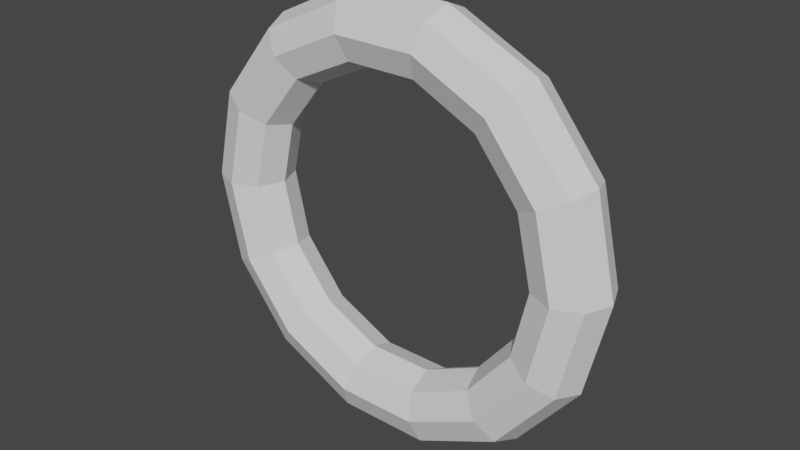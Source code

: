 # Source: torus.blend  (saved by Blender 2.81.16; exported with 4.5.12 LTS)
import bpy
from mathutils import Matrix  # noqa: F401  (used for matrix-valued properties, if any)

bpy.ops.wm.read_factory_settings(use_empty=True)
scene = bpy.context.scene
scene.name = 'Scene'

# ---- collections
col_collection = bpy.data.collections.new('Collection'); scene.collection.children.link(col_collection)

# ---- world
world_world = bpy.data.worlds.new('World'); scene.world = world_world
world_world.use_nodes = True; world_world.node_tree.nodes.clear()
_N = world_world.node_tree.nodes; _L = world_world.node_tree.links
n0 = _N.new('ShaderNodeOutputWorld'); n0.name = 'World Output'; n0.location = (300, 300)
n1 = _N.new('ShaderNodeBackground'); n1.name = 'Background'; n1.location = (10, 300)
n1.inputs[0].default_value = (0.05088, 0.05088, 0.05088, 1.0)
_L.new(n1.outputs[0], n0.inputs[0])
n0.is_active_output = True
world_world.color = (0.05088, 0.05088, 0.05088)
world_world.use_sun_shadow = False
world_world.sun_shadow_jitter_overblur = 0.0

# ---- meshes
me_torus_001 = bpy.data.meshes.new('Torus.001')
me_torus_001.from_pydata([(3.43, 0.0, 0.0), (3.263, 0.0, 0.4031), (2.86, 0.0, 0.57), (2.457, 0.0, 0.4031), (2.29, 0.0, 6.98e-17), (2.457, 0.0, -0.4031), (2.86, 0.0, -0.57), (3.263, 0.0, -0.4031), (3.09, 1.488, 0.0), (2.94, 1.416, 0.4031), (2.577, 1.241, 0.57), (2.214, 1.066, 0.4031), (2.063, 0.9936, 6.98e-17), (2.214, 1.066, -0.4031), (2.577, 1.241, -0.57), (2.94, 1.416, -0.4031), (2.139, 2.682, 0.0), (2.034, 2.551, 0.4031), (1.783, 2.236, 0.57), (1.532, 1.921, 0.4031), (1.428, 1.79, 6.98e-17), (1.532, 1.921, -0.4031), (1.783, 2.236, -0.57), (2.034, 2.551, -0.4031), (0.7632, 3.344, 0.0), (0.7261, 3.181, 0.4031), (0.6364, 2.788, 0.57), (0.5467, 2.395, 0.4031), (0.5096, 2.233, 6.98e-17), (0.5467, 2.395, -0.4031), (0.6364, 2.788, -0.57), (0.7261, 3.181, -0.4031), (-0.7632, 3.344, 0.0), (-0.7261, 3.181, 0.4031), (-0.6364, 2.788, 0.57), (-0.5467, 2.395, 0.4031), (-0.5096, 2.233, 6.98e-17), (-0.5467, 2.395, -0.4031), (-0.6364, 2.788, -0.57), (-0.7261, 3.181, -0.4031), (-2.139, 2.682, 0.0), (-2.034, 2.551, 0.4031), (-1.783, 2.236, 0.57), (-1.532, 1.921, 0.4031), (-1.428, 1.79, 6.98e-17), (-1.532, 1.921, -0.4031), (-1.783, 2.236, -0.57), (-2.034, 2.551, -0.4031), (-3.09, 1.488, 0.0), (-2.94, 1.416, 0.4031), (-2.577, 1.241, 0.57), (-2.214, 1.066, 0.4031), (-2.063, 0.9936, 6.98e-17), (-2.214, 1.066, -0.4031), (-2.577, 1.241, -0.57), (-2.94, 1.416, -0.4031), (-3.43, 2.999e-07, 0.0), (-3.263, 2.853e-07, 0.4031), (-2.86, 2.5e-07, 0.57), (-2.457, 2.148e-07, 0.4031), (-2.29, 2.002e-07, 6.98e-17), (-2.457, 2.148e-07, -0.4031), (-2.86, 2.5e-07, -0.57), (-3.263, 2.853e-07, -0.4031), (-3.09, -1.488, 0.0), (-2.94, -1.416, 0.4031), (-2.577, -1.241, 0.57), (-2.214, -1.066, 0.4031), (-2.063, -0.9936, 6.98e-17), (-2.214, -1.066, -0.4031), (-2.577, -1.241, -0.57), (-2.94, -1.416, -0.4031), (-2.139, -2.682, 0.0), (-2.034, -2.551, 0.4031), (-1.783, -2.236, 0.57), (-1.532, -1.921, 0.4031), (-1.428, -1.79, 6.98e-17), (-1.532, -1.921, -0.4031), (-1.783, -2.236, -0.57), (-2.034, -2.551, -0.4031), (-0.7632, -3.344, 0.0), (-0.7261, -3.181, 0.4031), (-0.6364, -2.788, 0.57), (-0.5467, -2.395, 0.4031), (-0.5096, -2.233, 6.98e-17), (-0.5467, -2.395, -0.4031), (-0.6364, -2.788, -0.57), (-0.7261, -3.181, -0.4031), (0.7632, -3.344, 0.0), (0.7261, -3.181, 0.4031), (0.6364, -2.788, 0.57), (0.5467, -2.395, 0.4031), (0.5096, -2.233, 6.98e-17), (0.5467, -2.395, -0.4031), (0.6364, -2.788, -0.57), (0.7261, -3.181, -0.4031), (2.139, -2.682, 0.0), (2.034, -2.551, 0.4031), (1.783, -2.236, 0.57), (1.532, -1.921, 0.4031), (1.428, -1.79, 6.98e-17), (1.532, -1.921, -0.4031), (1.783, -2.236, -0.57), (2.034, -2.551, -0.4031), (3.09, -1.488, 0.0), (2.94, -1.416, 0.4031), (2.577, -1.241, 0.57), (2.214, -1.066, 0.4031), (2.063, -0.9936, 6.98e-17), (2.214, -1.066, -0.4031), (2.577, -1.241, -0.57), (2.94, -1.416, -0.4031)], [], [(0, 8, 9, 1), (1, 9, 10, 2), (2, 10, 11, 3), (3, 11, 12, 4), (4, 12, 13, 5), (5, 13, 14, 6), (6, 14, 15, 7), (7, 15, 8, 0), (8, 16, 17, 9), (9, 17, 18, 10), (10, 18, 19, 11), (11, 19, 20, 12), (12, 20, 21, 13), (13, 21, 22, 14), (14, 22, 23, 15), (15, 23, 16, 8), (16, 24, 25, 17), (17, 25, 26, 18), (18, 26, 27, 19), (19, 27, 28, 20), (20, 28, 29, 21), (21, 29, 30, 22), (22, 30, 31, 23), (23, 31, 24, 16), (24, 32, 33, 25), (25, 33, 34, 26), (26, 34, 35, 27), (27, 35, 36, 28), (28, 36, 37, 29), (29, 37, 38, 30), (30, 38, 39, 31), (31, 39, 32, 24), (32, 40, 41, 33), (33, 41, 42, 34), (34, 42, 43, 35), (35, 43, 44, 36), (36, 44, 45, 37), (37, 45, 46, 38), (38, 46, 47, 39), (39, 47, 40, 32), (40, 48, 49, 41), (41, 49, 50, 42), (42, 50, 51, 43), (43, 51, 52, 44), (44, 52, 53, 45), (45, 53, 54, 46), (46, 54, 55, 47), (47, 55, 48, 40), (48, 56, 57, 49), (49, 57, 58, 50), (50, 58, 59, 51), (51, 59, 60, 52), (52, 60, 61, 53), (53, 61, 62, 54), (54, 62, 63, 55), (55, 63, 56, 48), (56, 64, 65, 57), (57, 65, 66, 58), (58, 66, 67, 59), (59, 67, 68, 60), (60, 68, 69, 61), (61, 69, 70, 62), (62, 70, 71, 63), (63, 71, 64, 56), (64, 72, 73, 65), (65, 73, 74, 66), (66, 74, 75, 67), (67, 75, 76, 68), (68, 76, 77, 69), (69, 77, 78, 70), (70, 78, 79, 71), (71, 79, 72, 64), (72, 80, 81, 73), (73, 81, 82, 74), (74, 82, 83, 75), (75, 83, 84, 76), (76, 84, 85, 77), (77, 85, 86, 78), (78, 86, 87, 79), (79, 87, 80, 72), (80, 88, 89, 81), (81, 89, 90, 82), (82, 90, 91, 83), (83, 91, 92, 84), (84, 92, 93, 85), (85, 93, 94, 86), (86, 94, 95, 87), (87, 95, 88, 80), (88, 96, 97, 89), (89, 97, 98, 90), (90, 98, 99, 91), (91, 99, 100, 92), (92, 100, 101, 93), (93, 101, 102, 94), (94, 102, 103, 95), (95, 103, 96, 88), (96, 104, 105, 97), (97, 105, 106, 98), (98, 106, 107, 99), (99, 107, 108, 100), (100, 108, 109, 101), (101, 109, 110, 102), (102, 110, 111, 103), (103, 111, 104, 96), (104, 0, 1, 105), (105, 1, 2, 106), (106, 2, 3, 107), (107, 3, 4, 108), (108, 4, 5, 109), (109, 5, 6, 110), (110, 6, 7, 111), (111, 7, 0, 104)])
_uv = me_torus_001.uv_layers.new(name='UVMap')
_uv.uv.foreach_set('vector', [0.5, 0.5, 0.5714, 0.5, 0.5714, 0.625, 0.5, 0.625, 0.5, 0.625, 0.5714, 0.625, 0.5714, 0.75, 0.5, 0.75, 0.5, 0.75, 0.5714, 0.75, 0.5714, 0.875, 0.5, 0.875, 0.5, 0.875, 0.5714, 0.875, 0.5714, 1.0, 0.5, 1.0, 0.5, 0.0, 0.5714, 0.0, 0.5714, 0.125, 0.5, 0.125, 0.5, 0.125, 0.5714, 0.125, 0.5714, 0.25, 0.5, 0.25, 0.5, 0.25, 0.5714, 0.25, 0.5714, 0.375, 0.5, 0.375, 0.5, 0.375, 0.5714, 0.375, 0.5714, 0.5, 0.5, 0.5, 0.5714, 0.5, 0.6429, 0.5, 0.6429, 0.625, 0.5714, 0.625, 0.5714, 0.625, 0.6429, 0.625, 0.6429, 0.75, 0.5714, 0.75, 0.5714, 0.75, 0.6429, 0.75, 0.6429, 0.875, 0.5714, 0.875, 0.5714, 0.875, 0.6429, 0.875, 0.6429, 1.0, 0.5714, 1.0, 0.5714, 0.0, 0.6429, 0.0, 0.6429, 0.125, 0.5714, 0.125, 0.5714, 0.125, 0.6429, 0.125, 0.6429, 0.25, 0.5714, 0.25, 0.5714, 0.25, 0.6429, 0.25, 0.6429, 0.375, 0.5714, 0.375, 0.5714, 0.375, 0.6429, 0.375, 0.6429, 0.5, 0.5714, 0.5, 0.6429, 0.5, 0.7143, 0.5, 0.7143, 0.625, 0.6429, 0.625, 0.6429, 0.625, 0.7143, 0.625, 0.7143, 0.75, 0.6429, 0.75, 0.6429, 0.75, 0.7143, 0.75, 0.7143, 0.875, 0.6429, 0.875, 0.6429, 0.875, 0.7143, 0.875, 0.7143, 1.0, 0.6429, 1.0, 0.6429, 0.0, 0.7143, 0.0, 0.7143, 0.125, 0.6429, 0.125, 0.6429, 0.125, 0.7143, 0.125, 0.7143, 0.25, 0.6429, 0.25, 0.6429, 0.25, 0.7143, 0.25, 0.7143, 0.375, 0.6429, 0.375, 0.6429, 0.375, 0.7143, 0.375, 0.7143, 0.5, 0.6429, 0.5, 0.7143, 0.5, 0.7857, 0.5, 0.7857, 0.625, 0.7143, 0.625, 0.7143, 0.625, 0.7857, 0.625, 0.7857, 0.75, 0.7143, 0.75, 0.7143, 0.75, 0.7857, 0.75, 0.7857, 0.875, 0.7143, 0.875, 0.7143, 0.875, 0.7857, 0.875, 0.7857, 1.0, 0.7143, 1.0, 0.7143, 0.0, 0.7857, 0.0, 0.7857, 0.125, 0.7143, 0.125, 0.7143, 0.125, 0.7857, 0.125, 0.7857, 0.25, 0.7143, 0.25, 0.7143, 0.25, 0.7857, 0.25, 0.7857, 0.375, 0.7143, 0.375, 0.7143, 0.375, 0.7857, 0.375, 0.7857, 0.5, 0.7143, 0.5, 0.7857, 0.5, 0.8571, 0.5, 0.8571, 0.625, 0.7857, 0.625, 0.7857, 0.625, 0.8571, 0.625, 0.8571, 0.75, 0.7857, 0.75, 0.7857, 0.75, 0.8571, 0.75, 0.8571, 0.875, 0.7857, 0.875, 0.7857, 0.875, 0.8571, 0.875, 0.8571, 1.0, 0.7857, 1.0, 0.7857, 0.0, 0.8571, 0.0, 0.8571, 0.125, 0.7857, 0.125, 0.7857, 0.125, 0.8571, 0.125, 0.8571, 0.25, 0.7857, 0.25, 0.7857, 0.25, 0.8571, 0.25, 0.8571, 0.375, 0.7857, 0.375, 0.7857, 0.375, 0.8571, 0.375, 0.8571, 0.5, 0.7857, 0.5, 0.8571, 0.5, 0.9286, 0.5, 0.9286, 0.625, 0.8571, 0.625, 0.8571, 0.625, 0.9286, 0.625, 0.9286, 0.75, 0.8571, 0.75, 0.8571, 0.75, 0.9286, 0.75, 0.9286, 0.875, 0.8571, 0.875, 0.8571, 0.875, 0.9286, 0.875, 0.9286, 1.0, 0.8571, 1.0, 0.8571, 0.0, 0.9286, 0.0, 0.9286, 0.125, 0.8571, 0.125, 0.8571, 0.125, 0.9286, 0.125, 0.9286, 0.25, 0.8571, 0.25, 0.8571, 0.25, 0.9286, 0.25, 0.9286, 0.375, 0.8571, 0.375, 0.8571, 0.375, 0.9286, 0.375, 0.9286, 0.5, 0.8571, 0.5, 0.9286, 0.5, 1.0, 0.5, 1.0, 0.625, 0.9286, 0.625, 0.9286, 0.625, 1.0, 0.625, 1.0, 0.75, 0.9286, 0.75, 0.9286, 0.75, 1.0, 0.75, 1.0, 0.875, 0.9286, 0.875, 0.9286, 0.875, 1.0, 0.875, 1.0, 1.0, 0.9286, 1.0, 0.9286, 0.0, 1.0, 0.0, 1.0, 0.125, 0.9286, 0.125, 0.9286, 0.125, 1.0, 0.125, 1.0, 0.25, 0.9286, 0.25, 0.9286, 0.25, 1.0, 0.25, 1.0, 0.375, 0.9286, 0.375, 0.9286, 0.375, 1.0, 0.375, 1.0, 0.5, 0.9286, 0.5, -2.22e-16, 0.5, 0.07143, 0.5, 0.07143, 0.625, -2.22e-16, 0.625, -2.22e-16, 0.625, 0.07143, 0.625, 0.07143, 0.75, -2.22e-16, 0.75, -2.22e-16, 0.75, 0.07143, 0.75, 0.07143, 0.875, -2.22e-16, 0.875, -2.22e-16, 0.875, 0.07143, 0.875, 0.07143, 1.0, -2.22e-16, 1.0, -2.22e-16, 0.0, 0.07143, 0.0, 0.07143, 0.125, -2.22e-16, 0.125, -2.22e-16, 0.125, 0.07143, 0.125, 0.07143, 0.25, -2.22e-16, 0.25, -2.22e-16, 0.25, 0.07143, 0.25, 0.07143, 0.375, -2.22e-16, 0.375, -2.22e-16, 0.375, 0.07143, 0.375, 0.07143, 0.5, -2.22e-16, 0.5, 0.07143, 0.5, 0.1429, 0.5, 0.1429, 0.625, 0.07143, 0.625, 0.07143, 0.625, 0.1429, 0.625, 0.1429, 0.75, 0.07143, 0.75, 0.07143, 0.75, 0.1429, 0.75, 0.1429, 0.875, 0.07143, 0.875, 0.07143, 0.875, 0.1429, 0.875, 0.1429, 1.0, 0.07143, 1.0, 0.07143, 0.0, 0.1429, 0.0, 0.1429, 0.125, 0.07143, 0.125, 0.07143, 0.125, 0.1429, 0.125, 0.1429, 0.25, 0.07143, 0.25, 0.07143, 0.25, 0.1429, 0.25, 0.1429, 0.375, 0.07143, 0.375, 0.07143, 0.375, 0.1429, 0.375, 0.1429, 0.5, 0.07143, 0.5, 0.1429, 0.5, 0.2143, 0.5, 0.2143, 0.625, 0.1429, 0.625, 0.1429, 0.625, 0.2143, 0.625, 0.2143, 0.75, 0.1429, 0.75, 0.1429, 0.75, 0.2143, 0.75, 0.2143, 0.875, 0.1429, 0.875, 0.1429, 0.875, 0.2143, 0.875, 0.2143, 1.0, 0.1429, 1.0, 0.1429, 0.0, 0.2143, 0.0, 0.2143, 0.125, 0.1429, 0.125, 0.1429, 0.125, 0.2143, 0.125, 0.2143, 0.25, 0.1429, 0.25, 0.1429, 0.25, 0.2143, 0.25, 0.2143, 0.375, 0.1429, 0.375, 0.1429, 0.375, 0.2143, 0.375, 0.2143, 0.5, 0.1429, 0.5, 0.2143, 0.5, 0.2857, 0.5, 0.2857, 0.625, 0.2143, 0.625, 0.2143, 0.625, 0.2857, 0.625, 0.2857, 0.75, 0.2143, 0.75, 0.2143, 0.75, 0.2857, 0.75, 0.2857, 0.875, 0.2143, 0.875, 0.2143, 0.875, 0.2857, 0.875, 0.2857, 1.0, 0.2143, 1.0, 0.2143, 0.0, 0.2857, 0.0, 0.2857, 0.125, 0.2143, 0.125, 0.2143, 0.125, 0.2857, 0.125, 0.2857, 0.25, 0.2143, 0.25, 0.2143, 0.25, 0.2857, 0.25, 0.2857, 0.375, 0.2143, 0.375, 0.2143, 0.375, 0.2857, 0.375, 0.2857, 0.5, 0.2143, 0.5, 0.2857, 0.5, 0.3571, 0.5, 0.3571, 0.625, 0.2857, 0.625, 0.2857, 0.625, 0.3571, 0.625, 0.3571, 0.75, 0.2857, 0.75, 0.2857, 0.75, 0.3571, 0.75, 0.3571, 0.875, 0.2857, 0.875, 0.2857, 0.875, 0.3571, 0.875, 0.3571, 1.0, 0.2857, 1.0, 0.2857, 0.0, 0.3571, 0.0, 0.3571, 0.125, 0.2857, 0.125, 0.2857, 0.125, 0.3571, 0.125, 0.3571, 0.25, 0.2857, 0.25, 0.2857, 0.25, 0.3571, 0.25, 0.3571, 0.375, 0.2857, 0.375, 0.2857, 0.375, 0.3571, 0.375, 0.3571, 0.5, 0.2857, 0.5, 0.3571, 0.5, 0.4286, 0.5, 0.4286, 0.625, 0.3571, 0.625, 0.3571, 0.625, 0.4286, 0.625, 0.4286, 0.75, 0.3571, 0.75, 0.3571, 0.75, 0.4286, 0.75, 0.4286, 0.875, 0.3571, 0.875, 0.3571, 0.875, 0.4286, 0.875, 0.4286, 1.0, 0.3571, 1.0, 0.3571, 0.0, 0.4286, 0.0, 0.4286, 0.125, 0.3571, 0.125, 0.3571, 0.125, 0.4286, 0.125, 0.4286, 0.25, 0.3571, 0.25, 0.3571, 0.25, 0.4286, 0.25, 0.4286, 0.375, 0.3571, 0.375, 0.3571, 0.375, 0.4286, 0.375, 0.4286, 0.5, 0.3571, 0.5, 0.4286, 0.5, 0.5, 0.5, 0.5, 0.625, 0.4286, 0.625, 0.4286, 0.625, 0.5, 0.625, 0.5, 0.75, 0.4286, 0.75, 0.4286, 0.75, 0.5, 0.75, 0.5, 0.875, 0.4286, 0.875, 0.4286, 0.875, 0.5, 0.875, 0.5, 1.0, 0.4286, 1.0, 0.4286, 0.0, 0.5, 0.0, 0.5, 0.125, 0.4286, 0.125, 0.4286, 0.125, 0.5, 0.125, 0.5, 0.25, 0.4286, 0.25, 0.4286, 0.25, 0.5, 0.25, 0.5, 0.375, 0.4286, 0.375, 0.4286, 0.375, 0.5, 0.375, 0.5, 0.5, 0.4286, 0.5])
me_torus_001.use_remesh_fix_poles = True
me_torus_001.use_remesh_preserve_attributes = False
me_torus_001.use_mirror_vertex_groups = False
me_torus_001.update()

# ---- objects
ob_torus_001 = bpy.data.objects.new('Torus.001', me_torus_001)

# ---- transforms, parenting, visibility, modifiers, constraints
ob_torus_001.location = (0.0, 0.0, 0.0)
ob_torus_001.rotation_euler = (1.571, -0.0, 0.0)
ob_torus_001.lineart.crease_threshold = 0.0

# ---- collection membership
col_collection.objects.link(ob_torus_001)

# ---- scene / render settings (as saved in the file)
scene.frame_start = 1; scene.frame_end = 250; scene.frame_set(1)
scene.render.engine = 'BLENDER_EEVEE_NEXT'
scene.cycles.use_denoising = False
scene.cycles.samples = 128
scene.cycles.sampling_pattern = 'TABULATED_SOBOL'
scene.cycles.use_adaptive_sampling = False
scene.cycles.use_light_tree = False
scene.view_settings.view_transform = 'Filmic'
bpy.context.view_layer.update()

# ---- added for rendering (the .blend has no active camera and no usable light): camera, sun
cam_auto = bpy.data.cameras.new('AutoCamera')
cam_auto.lens = 50.0
cam_auto.sensor_width = 36.0
cam_auto.clip_end = 1000.0
ob_auto_camera = bpy.data.objects.new('AutoCamera', cam_auto)
scene.collection.objects.link(ob_auto_camera)
ob_auto_camera.location = (8.92679, -10.7122, 7.14143)
ob_auto_camera.rotation_euler = (1.09748, -7.21219e-08, 0.694738)
scene.camera = ob_auto_camera
light_auto_sun = bpy.data.lights.new('AutoSun', 'SUN')
light_auto_sun.energy = 3.0
light_auto_sun.angle = 0.0523599
ob_auto_sun = bpy.data.objects.new('AutoSun', light_auto_sun)
scene.collection.objects.link(ob_auto_sun)
ob_auto_sun.rotation_euler = (0.872665, 0.174533, 0.523599)
bpy.context.view_layer.update()
